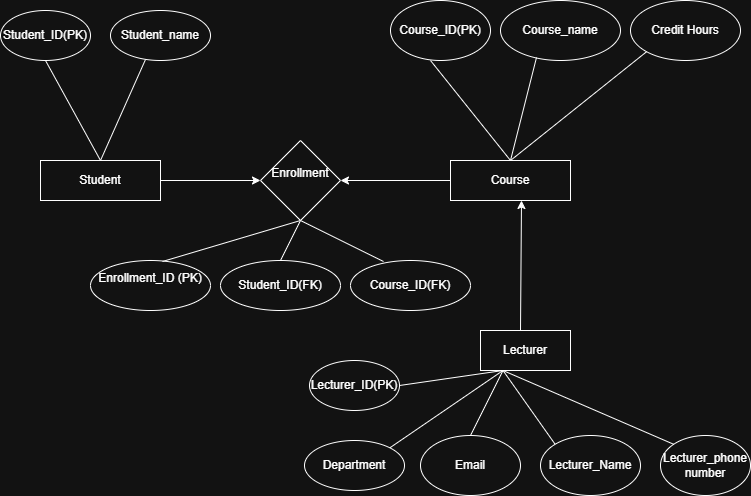

The diagram above was exported from draw.io. Its source (the exported page's mxGraphModel, read from the mxfile embedded in the PNG):
<mxGraphModel dx="860" dy="439" grid="1" gridSize="10" guides="1" tooltips="1" connect="1" arrows="1" fold="1" page="1" pageScale="1" pageWidth="827" pageHeight="1169" math="0" shadow="0">
  <root>
    <mxCell id="0" />
    <mxCell id="1" parent="0" />
    <mxCell id="7UebuCreVRFZsZd6di2O-1" parent="1" style="rounded=0;whiteSpace=wrap;html=1;" value="Student" vertex="1">
      <mxGeometry height="40" width="120" x="50" y="200" as="geometry" />
    </mxCell>
    <mxCell id="7UebuCreVRFZsZd6di2O-2" parent="1" style="rhombus;whiteSpace=wrap;html=1;" value="Enrollment&lt;div&gt;&lt;br&gt;&lt;/div&gt;" vertex="1">
      <mxGeometry height="80" width="80" x="270" y="180" as="geometry" />
    </mxCell>
    <mxCell id="7UebuCreVRFZsZd6di2O-4" parent="1" style="rounded=0;whiteSpace=wrap;html=1;" value="Course" vertex="1">
      <mxGeometry height="40" width="120" x="460" y="200" as="geometry" />
    </mxCell>
    <mxCell id="7UebuCreVRFZsZd6di2O-5" parent="1" style="ellipse;whiteSpace=wrap;html=1;" value="Student_ID(PK)" vertex="1">
      <mxGeometry height="50" width="90" x="10" y="50" as="geometry" />
    </mxCell>
    <mxCell id="7UebuCreVRFZsZd6di2O-6" parent="1" style="ellipse;whiteSpace=wrap;html=1;" value="Student_name" vertex="1">
      <mxGeometry height="50" width="100" x="120" y="50" as="geometry" />
    </mxCell>
    <mxCell id="7UebuCreVRFZsZd6di2O-7" edge="1" parent="1" source="7UebuCreVRFZsZd6di2O-6" style="endArrow=none;html=1;rounded=0;entryX=0.5;entryY=0;entryDx=0;entryDy=0;exitX=0.35;exitY=0.98;exitDx=0;exitDy=0;exitPerimeter=0;" target="7UebuCreVRFZsZd6di2O-1" value="">
      <mxGeometry height="50" relative="1" width="50" as="geometry">
        <mxPoint x="390" y="260" as="sourcePoint" />
        <mxPoint x="440" y="210" as="targetPoint" />
      </mxGeometry>
    </mxCell>
    <mxCell id="7UebuCreVRFZsZd6di2O-8" edge="1" parent="1" source="7UebuCreVRFZsZd6di2O-1" style="endArrow=none;html=1;rounded=0;exitX=0.5;exitY=0;exitDx=0;exitDy=0;entryX=0.5;entryY=1;entryDx=0;entryDy=0;" target="7UebuCreVRFZsZd6di2O-5" value="">
      <mxGeometry height="50" relative="1" width="50" as="geometry">
        <mxPoint x="390" y="260" as="sourcePoint" />
        <mxPoint x="440" y="210" as="targetPoint" />
      </mxGeometry>
    </mxCell>
    <mxCell id="7UebuCreVRFZsZd6di2O-9" edge="1" parent="1" source="7UebuCreVRFZsZd6di2O-1" style="endArrow=classic;html=1;rounded=0;exitX=1;exitY=0.5;exitDx=0;exitDy=0;entryX=0;entryY=0.5;entryDx=0;entryDy=0;" target="7UebuCreVRFZsZd6di2O-2" value="">
      <mxGeometry height="50" relative="1" width="50" as="geometry">
        <mxPoint x="390" y="260" as="sourcePoint" />
        <mxPoint x="440" y="210" as="targetPoint" />
      </mxGeometry>
    </mxCell>
    <mxCell id="7UebuCreVRFZsZd6di2O-10" edge="1" parent="1" source="7UebuCreVRFZsZd6di2O-4" style="endArrow=classic;html=1;rounded=0;exitX=0;exitY=0.5;exitDx=0;exitDy=0;entryX=1;entryY=0.5;entryDx=0;entryDy=0;" target="7UebuCreVRFZsZd6di2O-2" value="">
      <mxGeometry height="50" relative="1" width="50" as="geometry">
        <mxPoint x="390" y="260" as="sourcePoint" />
        <mxPoint x="440" y="210" as="targetPoint" />
      </mxGeometry>
    </mxCell>
    <mxCell id="7UebuCreVRFZsZd6di2O-11" parent="1" style="ellipse;whiteSpace=wrap;html=1;" value="Enrollment_ID (PK)&lt;div&gt;&lt;br&gt;&lt;/div&gt;" vertex="1">
      <mxGeometry height="50" width="120" x="100" y="300" as="geometry" />
    </mxCell>
    <mxCell id="7UebuCreVRFZsZd6di2O-12" parent="1" style="ellipse;whiteSpace=wrap;html=1;" value="Student_ID(FK)" vertex="1">
      <mxGeometry height="50" width="120" x="230" y="300" as="geometry" />
    </mxCell>
    <mxCell id="7UebuCreVRFZsZd6di2O-13" parent="1" style="ellipse;whiteSpace=wrap;html=1;" value="Course_ID(FK)" vertex="1">
      <mxGeometry height="50" width="120" x="360" y="300" as="geometry" />
    </mxCell>
    <mxCell id="7UebuCreVRFZsZd6di2O-14" edge="1" parent="1" source="7UebuCreVRFZsZd6di2O-11" style="edgeStyle=orthogonalEdgeStyle;rounded=0;orthogonalLoop=1;jettySize=auto;html=1;exitX=0.5;exitY=1;exitDx=0;exitDy=0;" target="7UebuCreVRFZsZd6di2O-11">
      <mxGeometry relative="1" as="geometry" />
    </mxCell>
    <mxCell id="7UebuCreVRFZsZd6di2O-15" edge="1" parent="1" source="7UebuCreVRFZsZd6di2O-12" style="endArrow=none;html=1;rounded=0;entryX=0.5;entryY=1;entryDx=0;entryDy=0;exitX=0.5;exitY=0;exitDx=0;exitDy=0;" target="7UebuCreVRFZsZd6di2O-2" value="">
      <mxGeometry height="50" relative="1" width="50" as="geometry">
        <mxPoint x="390" y="350" as="sourcePoint" />
        <mxPoint x="440" y="300" as="targetPoint" />
      </mxGeometry>
    </mxCell>
    <mxCell id="7UebuCreVRFZsZd6di2O-16" edge="1" parent="1" style="endArrow=none;html=1;rounded=0;entryX=0.275;entryY=0.02;entryDx=0;entryDy=0;entryPerimeter=0;" target="7UebuCreVRFZsZd6di2O-13" value="">
      <mxGeometry height="50" relative="1" width="50" as="geometry">
        <mxPoint x="310" y="260" as="sourcePoint" />
        <mxPoint x="440" y="300" as="targetPoint" />
      </mxGeometry>
    </mxCell>
    <mxCell id="7UebuCreVRFZsZd6di2O-17" edge="1" parent="1" source="7UebuCreVRFZsZd6di2O-2" style="endArrow=none;html=1;rounded=0;exitX=0.5;exitY=1;exitDx=0;exitDy=0;entryX=0.6;entryY=0.02;entryDx=0;entryDy=0;entryPerimeter=0;" target="7UebuCreVRFZsZd6di2O-11" value="">
      <mxGeometry height="50" relative="1" width="50" as="geometry">
        <mxPoint x="390" y="350" as="sourcePoint" />
        <mxPoint x="260" y="325" as="targetPoint" />
      </mxGeometry>
    </mxCell>
    <mxCell id="7UebuCreVRFZsZd6di2O-18" parent="1" style="ellipse;whiteSpace=wrap;html=1;" value="Course_name" vertex="1">
      <mxGeometry height="60" width="120" x="510" y="40" as="geometry" />
    </mxCell>
    <mxCell id="7UebuCreVRFZsZd6di2O-19" parent="1" style="ellipse;whiteSpace=wrap;html=1;" value="Credit Hours" vertex="1">
      <mxGeometry height="60" width="110" x="640" y="40" as="geometry" />
    </mxCell>
    <mxCell id="7UebuCreVRFZsZd6di2O-20" parent="1" style="ellipse;whiteSpace=wrap;html=1;" value="Course_ID(PK)" vertex="1">
      <mxGeometry height="60" width="100" x="400" y="40" as="geometry" />
    </mxCell>
    <mxCell id="7UebuCreVRFZsZd6di2O-22" edge="1" parent="1" source="7UebuCreVRFZsZd6di2O-4" style="endArrow=none;html=1;rounded=0;exitX=0.5;exitY=0;exitDx=0;exitDy=0;" value="">
      <mxGeometry height="50" relative="1" width="50" as="geometry">
        <mxPoint x="390" y="150" as="sourcePoint" />
        <mxPoint x="440" y="100" as="targetPoint" />
      </mxGeometry>
    </mxCell>
    <mxCell id="7UebuCreVRFZsZd6di2O-23" edge="1" parent="1" source="7UebuCreVRFZsZd6di2O-4" style="endArrow=none;html=1;rounded=0;entryX=0.3;entryY=0.95;entryDx=0;entryDy=0;entryPerimeter=0;exitX=0.5;exitY=0;exitDx=0;exitDy=0;" target="7UebuCreVRFZsZd6di2O-18" value="">
      <mxGeometry height="50" relative="1" width="50" as="geometry">
        <mxPoint x="390" y="150" as="sourcePoint" />
        <mxPoint x="440" y="100" as="targetPoint" />
      </mxGeometry>
    </mxCell>
    <mxCell id="7UebuCreVRFZsZd6di2O-24" edge="1" parent="1" source="7UebuCreVRFZsZd6di2O-19" style="endArrow=none;html=1;rounded=0;exitX=0;exitY=1;exitDx=0;exitDy=0;entryX=0.5;entryY=0;entryDx=0;entryDy=0;" target="7UebuCreVRFZsZd6di2O-4" value="">
      <mxGeometry height="50" relative="1" width="50" as="geometry">
        <mxPoint x="390" y="150" as="sourcePoint" />
        <mxPoint x="440" y="100" as="targetPoint" />
      </mxGeometry>
    </mxCell>
    <mxCell id="7UebuCreVRFZsZd6di2O-26" edge="1" parent="1" style="endArrow=classic;html=1;rounded=0;" value="">
      <mxGeometry height="50" relative="1" width="50" as="geometry">
        <mxPoint x="530" y="370" as="sourcePoint" />
        <mxPoint x="531" y="240" as="targetPoint" />
      </mxGeometry>
    </mxCell>
    <mxCell id="7UebuCreVRFZsZd6di2O-27" parent="1" style="rounded=0;whiteSpace=wrap;html=1;" value="Lecturer" vertex="1">
      <mxGeometry height="40" width="90" x="490" y="370" as="geometry" />
    </mxCell>
    <mxCell id="7UebuCreVRFZsZd6di2O-28" parent="1" style="ellipse;whiteSpace=wrap;html=1;" value="Lecturer_ID(PK)" vertex="1">
      <mxGeometry height="50" width="90" x="319" y="400" as="geometry" />
    </mxCell>
    <mxCell id="7UebuCreVRFZsZd6di2O-29" parent="1" style="ellipse;whiteSpace=wrap;html=1;" value="Department" vertex="1">
      <mxGeometry height="50" width="100" x="314" y="480" as="geometry" />
    </mxCell>
    <mxCell id="7UebuCreVRFZsZd6di2O-30" parent="1" style="ellipse;whiteSpace=wrap;html=1;" value="Lecturer_Name" vertex="1">
      <mxGeometry height="60" width="100" x="550" y="475" as="geometry" />
    </mxCell>
    <mxCell id="7UebuCreVRFZsZd6di2O-31" parent="1" style="ellipse;whiteSpace=wrap;html=1;" value="Lecturer_phone number" vertex="1">
      <mxGeometry height="60" width="90" x="670" y="475" as="geometry" />
    </mxCell>
    <mxCell id="7UebuCreVRFZsZd6di2O-32" parent="1" style="ellipse;whiteSpace=wrap;html=1;" value="Email" vertex="1">
      <mxGeometry height="60" width="100" x="430" y="475" as="geometry" />
    </mxCell>
    <mxCell id="7UebuCreVRFZsZd6di2O-34" edge="1" parent="1" source="7UebuCreVRFZsZd6di2O-28" style="endArrow=none;html=1;rounded=0;entryX=0.25;entryY=1;entryDx=0;entryDy=0;exitX=1;exitY=0.5;exitDx=0;exitDy=0;" target="7UebuCreVRFZsZd6di2O-27" value="">
      <mxGeometry height="50" relative="1" width="50" as="geometry">
        <mxPoint x="390" y="440" as="sourcePoint" />
        <mxPoint x="440" y="390" as="targetPoint" />
      </mxGeometry>
    </mxCell>
    <mxCell id="7UebuCreVRFZsZd6di2O-35" edge="1" parent="1" source="7UebuCreVRFZsZd6di2O-29" style="endArrow=none;html=1;rounded=0;entryX=0.25;entryY=1;entryDx=0;entryDy=0;exitX=1;exitY=0;exitDx=0;exitDy=0;" target="7UebuCreVRFZsZd6di2O-27" value="">
      <mxGeometry height="50" relative="1" width="50" as="geometry">
        <mxPoint x="390" y="440" as="sourcePoint" />
        <mxPoint x="440" y="390" as="targetPoint" />
      </mxGeometry>
    </mxCell>
    <mxCell id="7UebuCreVRFZsZd6di2O-36" edge="1" parent="1" source="7UebuCreVRFZsZd6di2O-32" style="endArrow=none;html=1;rounded=0;exitX=0.5;exitY=0;exitDx=0;exitDy=0;entryX=0.25;entryY=1;entryDx=0;entryDy=0;" target="7UebuCreVRFZsZd6di2O-27" value="">
      <mxGeometry height="50" relative="1" width="50" as="geometry">
        <mxPoint x="390" y="440" as="sourcePoint" />
        <mxPoint x="510" y="410" as="targetPoint" />
      </mxGeometry>
    </mxCell>
    <mxCell id="7UebuCreVRFZsZd6di2O-37" edge="1" parent="1" source="7UebuCreVRFZsZd6di2O-27" style="endArrow=none;html=1;rounded=0;entryX=0;entryY=0;entryDx=0;entryDy=0;exitX=0.25;exitY=1;exitDx=0;exitDy=0;" target="7UebuCreVRFZsZd6di2O-30" value="">
      <mxGeometry height="50" relative="1" width="50" as="geometry">
        <mxPoint x="390" y="440" as="sourcePoint" />
        <mxPoint x="440" y="390" as="targetPoint" />
      </mxGeometry>
    </mxCell>
    <mxCell id="7UebuCreVRFZsZd6di2O-38" edge="1" parent="1" source="7UebuCreVRFZsZd6di2O-27" style="endArrow=none;html=1;rounded=0;entryX=0;entryY=0;entryDx=0;entryDy=0;exitX=0.25;exitY=1;exitDx=0;exitDy=0;" target="7UebuCreVRFZsZd6di2O-31" value="">
      <mxGeometry height="50" relative="1" width="50" as="geometry">
        <mxPoint x="390" y="440" as="sourcePoint" />
        <mxPoint x="440" y="390" as="targetPoint" />
      </mxGeometry>
    </mxCell>
  </root>
</mxGraphModel>